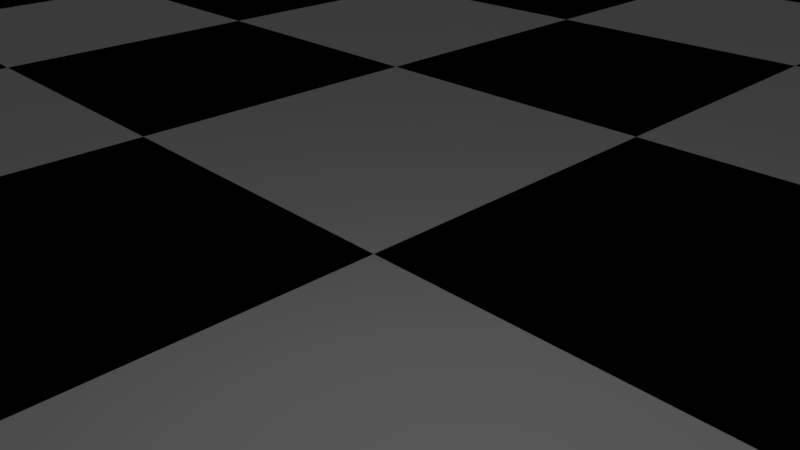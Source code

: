 # Source: Chess_Scene.blend  (saved by Blender 2.77.0; exported with 4.5.12 LTS)
import bpy
from mathutils import Matrix  # noqa: F401  (used for matrix-valued properties, if any)

bpy.ops.wm.read_factory_settings(use_empty=True)
scene = bpy.context.scene
scene.name = 'Scene'

# ---- collections
col_collection_1 = bpy.data.collections.new('Collection 1'); scene.collection.children.link(col_collection_1)

# ---- materials (node trees are filled in below, after node groups)
mat_white_square = bpy.data.materials.new('White Square')
mat_white_square.alpha_threshold = 0.0
mat_white_square.use_transparent_shadow = False
mat_white_square.roughness = 0.5
mat_white_square.line_color = (0.0, 0.0, 0.0, 1.0)
mat_black_square = bpy.data.materials.new('Black Square')
mat_black_square.alpha_threshold = 0.0
mat_black_square.use_transparent_shadow = False
mat_black_square.diffuse_color = (0.0, 0.0, 0.0, 1.0)
mat_black_square.roughness = 0.5

# ---- material node trees

# ---- world
world_world = bpy.data.worlds.new('World'); scene.world = world_world
world_world.color = (0.05088, 0.05088, 0.05088)
world_world.use_sun_shadow = False
world_world.sun_shadow_jitter_overblur = 0.0
world_world.cycles.sampling_method = 'MANUAL'

# ---- cameras
cam_camera = bpy.data.cameras.new('Camera')
cam_camera.clip_end = 100.0
cam_camera.lens = 35.0
cam_camera.sensor_width = 32.0
cam_camera.sensor_height = 18.0
cam_camera.ortho_scale = 7.314
cam_camera.dof.focus_distance = 0.0
cam_camera.dof.aperture_fstop = 128.0

# ---- lights
light_lamp = bpy.data.lights.new('Lamp', 'POINT')
light_lamp.transmission_factor = 0.0
light_lamp.cutoff_distance = 30.0
light_lamp.energy = 100.0
light_lamp.shadow_buffer_clip_start = 1.001
light_lamp.shadow_soft_size = 0.1
light_lamp.shadow_maximum_resolution = 0.006
light_lamp.use_absolute_resolution = True

# ---- meshes
me_sphere_000 = bpy.data.meshes.new('Sphere.000')
me_sphere_000.from_pydata([(-0.7071, -4.768e-07, 4.647), (-1.0, -4.768e-07, 5.661), (-0.7071, 0.7071, 5.661), (-0.5, 0.5, 4.647), (-0.6371, 0.6371, 4.374), (-0.9011, -5.912e-08, 4.374), (-0.5, -0.5, 4.647), (-0.7071, -0.7071, 5.661), (-0.7071, -4.768e-07, 6.272), (-0.5, 0.5, 6.272), (-1.192e-07, 1.0, 5.661), (0.0, 0.7071, 4.647), (1.727e-08, 0.9011, 4.374), (-0.6053, 0.6053, 4.205), (-0.8561, 6.344e-07, 4.205), (-0.6371, -0.6371, 4.374), (0.0, -0.7071, 4.647), (-1.192e-07, -1.0, 5.661), (-0.5, -0.5, 6.272), (-0.526, -0.4373, 6.272), (-0.9018, -0.2207, 5.675), (-0.9523, -0.03675, 5.729), (-0.6438, -0.1529, 6.272), (-1.192e-07, -5.96e-07, 7.098), (0.0, 0.7071, 6.272), (0.7071, 0.7071, 5.661), (0.5, 0.5, 4.647), (0.6371, 0.6371, 4.374), (2.817e-08, 0.8561, 4.205), (-0.8139, 0.8139, 4.076), (-1.151, 8.016e-07, 4.076), (-0.6053, -0.6053, 4.205), (-8.018e-08, -0.9011, 4.374), (0.5, -0.5, 4.647), (0.7071, -0.7071, 5.661), (0.0, -0.7071, 6.272), (-0.4595, -0.4595, 6.339), (-0.2328, -0.2328, 6.713), (0.5, 0.5, 6.272), (0.9916, -4.768e-07, 5.632), (0.7071, -4.768e-07, 4.647), (0.9591, 0.09864, 5.661), (0.9011, -3.515e-07, 4.374), (0.6053, 0.6053, 4.205), (-6.256e-10, 1.151, 4.076), (-0.4193, 0.4193, 3.84), (-0.593, 4.768e-07, 3.84), (-0.8139, -0.8139, 4.076), (-2.064e-07, -0.8561, 4.205), (0.6371, -0.6371, 4.374), (0.9733, -0.03758, 5.622), (0.978, -0.05318, 5.661), (0.5, -0.5, 6.272), (-3.571e-08, -0.4953, 6.519), (-7.883e-08, -0.2395, 6.818), (0.7071, -4.768e-07, 6.272), (0.7553, -4.768e-07, 6.171), (0.9318, 0.1473, 5.676), (0.8561, -6.941e-08, 4.205), (0.8139, 0.8139, 4.076), (0.0, 0.593, 3.84), (-0.7183, 0.7183, 1.628), (-1.016, 7.153e-07, 1.628), (-0.4193, -0.4193, 3.84), (-3.432e-07, -1.151, 4.076), (0.6053, -0.6053, 4.205), (0.5648, -0.3435, 6.272), (0.415, -0.415, 6.412), (0.2053, -0.2053, 6.759), (0.6938, -0.03219, 6.272), (1.151, -2.262e-07, 4.076), (0.4193, 0.4193, 3.84), (0.0, 1.016, 1.628), (-1.086, 8.345e-07, 1.503), (-0.7678, 0.7678, 1.503), (-0.7183, -0.7183, 1.628), (-2.384e-07, -0.593, 3.84), (0.8139, -0.8139, 4.076), (0.593, 0.0, 3.84), (0.7183, 0.7183, 1.628), (0.0, 1.086, 1.503), (-1.615, 1.192e-06, 1.151), (-1.142, 1.142, 1.151), (-0.7678, -0.7678, 1.503), (-3.576e-07, -1.016, 1.628), (0.4193, -0.4193, 3.84), (1.016, -1.192e-07, 1.628), (0.7678, 0.7678, 1.503), (-1.192e-07, 1.615, 1.151), (-1.779, 1.311e-06, 0.8025), (-1.258, 1.258, 0.8025), (-1.142, -1.142, 1.151), (-3.576e-07, -1.086, 1.503), (0.7183, -0.7183, 1.628), (1.086, -1.192e-07, 1.503), (1.142, 1.142, 1.151), (-1.192e-07, 1.779, 0.8025), (-1.632, 1.192e-06, 0.567), (-1.154, 1.154, 0.567), (-1.258, -1.258, 0.8025), (-5.96e-07, -1.615, 1.151), (0.7678, -0.7678, 1.503), (1.615, -2.384e-07, 1.151), (1.258, 1.258, 0.8025), (-1.192e-07, 1.632, 0.567), (-1.311, 1.311, 0.0), (-1.854, 1.311e-06, 0.0), (-1.154, -1.154, 0.567), (-7.153e-07, -1.779, 0.8025), (1.142, -1.142, 1.151), (1.779, -3.576e-07, 0.8025), (1.154, 1.154, 0.567), (-1.192e-07, 1.854, 0.0), (1.311, -1.311, 0.0), (-7.153e-07, -1.854, 0.0), (-1.311, -1.311, 0.0), (1.311, 1.311, 0.0), (1.854, -3.576e-07, 0.0), (-5.96e-07, -1.632, 0.567), (1.258, -1.258, 0.8025), (1.632, -2.384e-07, 0.567), (1.154, -1.154, 0.567), (5.239e-10, -5.588e-09, 7.098), (-0.1926, -5.588e-09, 7.213), (-0.1362, 0.1362, 7.213), (5.239e-10, 0.1926, 7.213), (-0.1362, -0.1362, 7.213), (-0.1926, -5.588e-09, 7.442), (-0.1362, 0.1362, 7.442), (0.1362, 0.1362, 7.213), (5.239e-10, 0.1926, 7.442), (5.239e-10, -0.1926, 7.213), (-0.1362, -0.1362, 7.442), (5.239e-10, -1.863e-08, 7.556), (0.1926, 1.863e-09, 7.213), (0.1362, 0.1362, 7.442), (0.1362, -0.1362, 7.213), (5.239e-10, -0.1926, 7.442), (0.1926, 1.863e-09, 7.442), (0.1362, -0.1362, 7.442)], [], [(0, 1, 2, 3), (3, 4, 5, 0), (6, 7, 1, 0), (1, 8, 9, 2), (3, 2, 10, 11), (11, 12, 4, 3), (4, 13, 14, 5), (0, 5, 15, 6), (16, 17, 7, 6), (7, 18, 19, 20, 21, 22, 8, 1), (8, 23, 9), (2, 9, 24, 10), (11, 10, 25, 26), (26, 27, 12, 11), (12, 28, 13, 4), (29, 30, 14, 13), (5, 14, 31, 15), (6, 15, 32, 16), (33, 34, 17, 16), (17, 35, 18, 7), (18, 36, 19), (37, 23, 8, 22), (9, 23, 24), (10, 24, 38, 25), (39, 40, 26, 25, 41), (40, 42, 27, 26), (27, 43, 28, 12), (44, 29, 13, 28), (45, 46, 30, 29), (30, 47, 31, 14), (15, 31, 48, 32), (16, 32, 49, 33), (40, 39, 50, 51, 34, 33), (34, 52, 35, 17), (35, 53, 36, 18), (54, 23, 37), (24, 23, 38), (25, 38, 55, 56, 57, 41), (33, 49, 42, 40), (42, 58, 43, 27), (59, 44, 28, 43), (60, 45, 29, 44), (61, 62, 46, 45), (46, 63, 47, 30), (47, 64, 48, 31), (32, 48, 65, 49), (66, 52, 34, 51), (52, 67, 53, 35), (68, 23, 54), (38, 23, 55), (56, 55, 69), (49, 65, 58, 42), (70, 59, 43, 58), (71, 60, 44, 59), (72, 61, 45, 60), (73, 62, 61, 74), (62, 75, 63, 46), (63, 76, 64, 47), (64, 77, 65, 48), (67, 52, 66), (55, 23, 68, 69), (77, 70, 58, 65), (78, 71, 59, 70), (79, 72, 60, 71), (74, 61, 72, 80), (81, 73, 74, 82), (83, 75, 62, 73), (75, 84, 76, 63), (76, 85, 77, 64), (85, 78, 70, 77), (86, 79, 71, 78), (80, 72, 79, 87), (82, 74, 80, 88), (89, 81, 82, 90), (91, 83, 73, 81), (92, 84, 75, 83), (84, 93, 85, 76), (93, 86, 78, 85), (87, 79, 86, 94), (88, 80, 87, 95), (90, 82, 88, 96), (97, 89, 90, 98), (99, 91, 81, 89), (100, 92, 83, 91), (101, 93, 84, 92), (94, 86, 93, 101), (95, 87, 94, 102), (96, 88, 95, 103), (98, 90, 96, 104), (105, 106, 97, 98), (107, 99, 89, 97), (108, 100, 91, 99), (109, 101, 92, 100), (102, 94, 101, 109), (103, 95, 102, 110), (104, 96, 103, 111), (112, 105, 98, 104), (113, 114, 115, 106, 105, 112, 116, 117), (106, 115, 107, 97), (118, 108, 99, 107), (119, 109, 100, 108), (110, 102, 109, 119), (111, 103, 110, 120), (116, 112, 104, 111), (113, 117, 120, 121), (114, 113, 121, 118), (115, 114, 118, 107), (117, 116, 111, 120), (121, 119, 108, 118), (120, 110, 119, 121), (20, 19, 36, 53, 67, 66, 51, 50), (50, 39, 41, 57, 21, 20), (57, 56, 69, 68, 54, 37, 22, 21), (122, 123, 124), (122, 124, 125), (122, 126, 123), (123, 127, 128, 124), (122, 125, 129), (124, 128, 130, 125), (122, 131, 126), (126, 132, 127, 123), (127, 133, 128), (122, 129, 134), (125, 130, 135, 129), (128, 133, 130), (122, 136, 131), (131, 137, 132, 126), (132, 133, 127), (122, 134, 136), (129, 135, 138, 134), (130, 133, 135), (136, 139, 137, 131), (137, 133, 132), (134, 138, 139, 136), (135, 133, 138), (139, 133, 137), (138, 133, 139)])
me_sphere_000.use_remesh_preserve_volume = False
me_sphere_000.use_remesh_preserve_attributes = False
me_sphere_000.use_mirror_vertex_groups = False
me_sphere_000.update()
me_sphere_001 = bpy.data.meshes.new('Sphere.001')
me_sphere_001.from_pydata([(-0.7071, 0.0, 0.7071), (-1.0, 0.0, -4.371e-08), (-0.7071, 0.0, -0.7071), (8.742e-08, 0.0, -1.0), (-0.5, 0.5, 0.7071), (-0.7071, 0.7071, -4.371e-08), (-0.5, 0.5, -0.7071), (8.521e-08, 0.7071, 0.7071), (5.541e-08, 1.0, -4.371e-08), (8.521e-08, 0.7071, -0.7071), (0.5, 0.5, 0.7071), (0.7071, 0.7071, -4.371e-08), (0.5, 0.5, -0.7071), (0.7071, 3.201e-08, 0.7071), (1.0, 2.213e-09, -4.371e-08), (0.7071, 3.201e-08, -0.7071), (0.5, -0.5, 0.7071), (0.7071, -0.7071, -4.371e-08), (0.5, -0.5, -0.7071), (8.521e-08, -0.7071, 0.7071), (5.541e-08, -1.0, -4.371e-08), (8.521e-08, -0.7071, -0.7071), (2.561e-08, -6.182e-08, 1.0), (-0.5, -0.5, 0.7071), (-0.7071, -0.7071, -4.371e-08), (-0.5, -0.5, -0.7071), (0.0, 1.854, -4.82), (7.746e-08, 1.016, -3.191), (1.311, 1.311, -4.82), (0.7183, 0.7183, -3.191), (1.854, 1.399e-07, -4.82), (1.016, 3.341e-07, -3.191), (1.311, -1.311, -4.82), (0.7183, -0.7183, -3.191), (-6.04e-07, -1.854, -4.82), (-2.449e-07, -1.016, -3.191), (-1.311, -1.311, -4.82), (-0.7183, -0.7183, -3.191), (-1.854, 1.79e-06, -4.82), (-1.016, 1.239e-06, -3.191), (-1.311, 1.311, -4.82), (-0.7183, 0.7183, -3.191), (2.811e-08, 1.615, -3.669), (1.142, 1.142, -3.669), (1.615, 2.013e-07, -3.669), (1.142, -1.142, -3.669), (-4.982e-07, -1.615, -3.669), (-1.142, -1.142, -3.669), (-1.615, 1.639e-06, -3.669), (-1.142, 1.142, -3.669), (2.616e-08, 1.632, -4.253), (1.154, 1.154, -4.253), (1.632, 1.97e-07, -4.253), (1.154, -1.154, -4.253), (-5.056e-07, -1.632, -4.253), (-1.154, -1.154, -4.253), (-1.632, 1.65e-06, -4.253), (-1.154, 1.154, -4.253), (8.777e-09, 1.779, -4.017), (1.258, 1.258, -4.017), (1.779, 1.591e-07, -4.017), (1.258, -1.258, -4.017), (-5.71e-07, -1.779, -4.017), (-1.258, -1.258, -4.017), (-1.779, 1.743e-06, -4.017), (-1.258, 1.258, -4.017), (8.434e-08, 1.086, -3.317), (0.7678, 0.7678, -3.317), (1.086, 3.331e-07, -3.317), (0.7678, -0.7678, -3.317), (-2.695e-07, -1.086, -3.317), (-0.7678, -0.7678, -3.317), (-1.086, 1.3e-06, -3.317), (-0.7678, 0.7678, -3.317), (-9.315e-08, -0.593, -1.323), (0.4193, -0.4193, -1.323), (-0.593, 9.532e-07, -1.323), (-0.4193, -0.4193, -1.323), (0.593, 4.25e-07, -1.323), (-0.4193, 0.4193, -1.323), (9.504e-08, 0.593, -1.323), (0.4193, 0.4193, -1.323), (-2.941e-07, -1.201, -1.088), (0.8495, -0.8495, -1.088), (-1.201, 1.364e-06, -1.088), (-0.8495, -0.8495, -1.088), (1.201, 2.942e-07, -1.088), (-0.8495, 0.8496, -1.088), (8.713e-08, 1.201, -1.088), (0.8495, 0.8495, -1.088), (-3.013e-08, -0.435, -0.8519), (0.3076, -0.3076, -0.8519), (-0.435, 8.464e-07, -0.8519), (-0.3076, -0.3076, -0.8519), (0.435, 4.589e-07, -0.8519), (-0.3076, 0.3076, -0.8519), (1.079e-07, 0.435, -0.8519), (0.3076, 0.3076, -0.8519)], [], [(2, 1, 5, 6), (0, 22, 4), (3, 2, 6), (1, 0, 4, 5), (6, 5, 8, 9), (4, 22, 7), (3, 6, 9), (5, 4, 7, 8), (9, 8, 11, 12), (7, 22, 10), (3, 9, 12), (8, 7, 10, 11), (12, 11, 14, 15), (10, 22, 13), (3, 12, 15), (11, 10, 13, 14), (15, 14, 17, 18), (13, 22, 16), (3, 15, 18), (14, 13, 16, 17), (18, 17, 20, 21), (16, 22, 19), (3, 18, 21), (17, 16, 19, 20), (20, 19, 23, 24), (21, 20, 24, 25), (19, 22, 23), (3, 21, 25), (3, 25, 2), (24, 23, 0, 1), (25, 24, 1, 2), (23, 22, 0), (32, 34, 36, 38, 40, 26, 28, 30), (31, 29, 81, 78), (32, 30, 52, 53), (30, 28, 51, 52), (28, 26, 50, 51), (26, 40, 57, 50), (40, 38, 56, 57), (38, 36, 55, 56), (36, 34, 54, 55), (34, 32, 53, 54), (54, 62, 63, 55), (55, 63, 64, 56), (56, 64, 65, 57), (57, 65, 58, 50), (50, 58, 59, 51), (51, 59, 60, 52), (52, 60, 61, 53), (53, 61, 62, 54), (62, 46, 47, 63), (63, 47, 48, 64), (64, 48, 49, 65), (65, 49, 42, 58), (58, 42, 43, 59), (59, 43, 44, 60), (60, 44, 45, 61), (61, 45, 46, 62), (46, 70, 71, 47), (47, 71, 72, 48), (48, 72, 73, 49), (49, 73, 66, 42), (42, 66, 67, 43), (43, 67, 68, 44), (44, 68, 69, 45), (45, 69, 70, 46), (70, 35, 37, 71), (71, 37, 39, 72), (72, 39, 41, 73), (73, 41, 27, 66), (66, 27, 29, 67), (67, 29, 31, 68), (68, 31, 33, 69), (69, 33, 35, 70), (77, 74, 82, 85), (27, 41, 79, 80), (33, 31, 78, 75), (41, 39, 76, 79), (29, 27, 80, 81), (35, 33, 75, 74), (37, 35, 74, 77), (39, 37, 77, 76), (86, 89, 97, 94), (76, 77, 85, 84), (81, 80, 88, 89), (79, 76, 84, 87), (75, 78, 86, 83), (74, 75, 83, 82), (78, 81, 89, 86), (80, 79, 87, 88), (90, 91, 94, 97, 96, 95, 92, 93), (88, 87, 95, 96), (85, 82, 90, 93), (84, 85, 93, 92), (89, 88, 96, 97), (87, 84, 92, 95), (83, 86, 94, 91), (82, 83, 91, 90)])
me_sphere_001.use_remesh_preserve_volume = False
me_sphere_001.use_remesh_preserve_attributes = False
me_sphere_001.use_mirror_vertex_groups = False
me_sphere_001.update()
me_cube_001 = bpy.data.meshes.new('Cube.001')
me_cube_001.from_pydata([(-24.0, -24.0, 0.0), (-18.0, -24.0, 0.0), (-12.0, -24.0, 0.0), (-24.0, -18.0, 0.0), (-18.0, -18.0, 0.0), (-12.0, -18.0, 0.0), (-24.0, -12.0, 0.0), (-18.0, -12.0, 0.0), (-12.0, -12.0, 0.0), (-24.0, -12.0, 0.0), (-18.0, -12.0, 0.0), (-12.0, -12.0, 0.0), (-24.0, -6.0, 0.0), (-18.0, -6.0, 0.0), (-12.0, -6.0, 0.0), (-24.0, 0.0, 0.0), (-18.0, 0.0, 0.0), (-12.0, 0.0, 0.0), (-24.0, 0.0, 0.0), (-18.0, 0.0, 0.0), (-12.0, 0.0, 0.0), (-24.0, 6.0, 0.0), (-18.0, 6.0, 0.0), (-12.0, 6.0, 0.0), (-24.0, 12.0, 0.0), (-18.0, 12.0, 0.0), (-12.0, 12.0, 0.0), (-24.0, 12.0, 0.0), (-18.0, 12.0, 0.0), (-12.0, 12.0, 0.0), (-24.0, 18.0, 0.0), (-18.0, 18.0, 0.0), (-12.0, 18.0, 0.0), (-24.0, 24.0, 0.0), (-18.0, 24.0, 0.0), (-12.0, 24.0, 0.0), (-12.0, -24.0, 0.0), (-6.0, -24.0, 0.0), (0.0, -24.0, 0.0), (-12.0, -18.0, 0.0), (-6.0, -18.0, 0.0), (0.0, -18.0, 0.0), (-12.0, -12.0, 0.0), (-6.0, -12.0, 0.0), (0.0, -12.0, 0.0), (-12.0, -12.0, 0.0), (-6.0, -12.0, 0.0), (0.0, -12.0, 0.0), (-12.0, -6.0, 0.0), (-6.0, -6.0, 0.0), (0.0, -6.0, 0.0), (-12.0, 0.0, 0.0), (-6.0, 0.0, 0.0), (0.0, 0.0, 0.0), (-12.0, 0.0, 0.0), (-6.0, 0.0, 0.0), (0.0, 0.0, 0.0), (-12.0, 6.0, 0.0), (-6.0, 6.0, 0.0), (0.0, 6.0, 0.0), (-12.0, 12.0, 0.0), (-6.0, 12.0, 0.0), (0.0, 12.0, 0.0), (-12.0, 12.0, 0.0), (-6.0, 12.0, 0.0), (0.0, 12.0, 0.0), (-12.0, 18.0, 0.0), (-6.0, 18.0, 0.0), (0.0, 18.0, 0.0), (-12.0, 24.0, 0.0), (-6.0, 24.0, 0.0), (0.0, 24.0, 0.0), (0.0, -24.0, 0.0), (6.0, -24.0, 0.0), (12.0, -24.0, 0.0), (0.0, -18.0, 0.0), (6.0, -18.0, 0.0), (12.0, -18.0, 0.0), (0.0, -12.0, 0.0), (6.0, -12.0, 0.0), (12.0, -12.0, 0.0), (0.0, -12.0, 0.0), (6.0, -12.0, 0.0), (12.0, -12.0, 0.0), (0.0, -6.0, 0.0), (6.0, -6.0, 0.0), (12.0, -6.0, 0.0), (0.0, 0.0, 0.0), (6.0, 0.0, 0.0), (12.0, 0.0, 0.0), (0.0, 0.0, 0.0), (6.0, 0.0, 0.0), (12.0, 0.0, 0.0), (0.0, 6.0, 0.0), (6.0, 6.0, 0.0), (12.0, 6.0, 0.0), (0.0, 12.0, 0.0), (6.0, 12.0, 0.0), (12.0, 12.0, 0.0), (0.0, 12.0, 0.0), (6.0, 12.0, 0.0), (12.0, 12.0, 0.0), (0.0, 18.0, 0.0), (6.0, 18.0, 0.0), (12.0, 18.0, 0.0), (0.0, 24.0, 0.0), (6.0, 24.0, 0.0), (12.0, 24.0, 0.0), (12.0, -24.0, 0.0), (18.0, -24.0, 0.0), (24.0, -24.0, 0.0), (12.0, -18.0, 0.0), (18.0, -18.0, 0.0), (24.0, -18.0, 0.0), (12.0, -12.0, 0.0), (18.0, -12.0, 0.0), (24.0, -12.0, 0.0), (12.0, -12.0, 0.0), (18.0, -12.0, 0.0), (24.0, -12.0, 0.0), (12.0, -6.0, 0.0), (18.0, -6.0, 0.0), (24.0, -6.0, 0.0), (12.0, 0.0, 0.0), (18.0, 0.0, 0.0), (24.0, 0.0, 0.0), (12.0, 0.0, 0.0), (18.0, 0.0, 0.0), (24.0, 0.0, 0.0), (12.0, 6.0, 0.0), (18.0, 6.0, 0.0), (24.0, 6.0, 0.0), (12.0, 12.0, 0.0), (18.0, 12.0, 0.0), (24.0, 12.0, 0.0), (12.0, 12.0, 0.0), (18.0, 12.0, 0.0), (24.0, 12.0, 0.0), (12.0, 18.0, 0.0), (18.0, 18.0, 0.0), (24.0, 18.0, 0.0), (12.0, 24.0, 0.0), (18.0, 24.0, 0.0), (24.0, 24.0, 0.0)], [], [(0, 1, 4, 3), (1, 2, 5, 4), (3, 4, 7, 6), (4, 5, 8, 7), (9, 10, 13, 12), (10, 11, 14, 13), (12, 13, 16, 15), (13, 14, 17, 16), (18, 19, 22, 21), (19, 20, 23, 22), (21, 22, 25, 24), (22, 23, 26, 25), (27, 28, 31, 30), (28, 29, 32, 31), (30, 31, 34, 33), (31, 32, 35, 34), (36, 37, 40, 39), (37, 38, 41, 40), (39, 40, 43, 42), (40, 41, 44, 43), (45, 46, 49, 48), (46, 47, 50, 49), (48, 49, 52, 51), (49, 50, 53, 52), (54, 55, 58, 57), (55, 56, 59, 58), (57, 58, 61, 60), (58, 59, 62, 61), (63, 64, 67, 66), (64, 65, 68, 67), (66, 67, 70, 69), (67, 68, 71, 70), (72, 73, 76, 75), (73, 74, 77, 76), (75, 76, 79, 78), (76, 77, 80, 79), (81, 82, 85, 84), (82, 83, 86, 85), (84, 85, 88, 87), (85, 86, 89, 88), (90, 91, 94, 93), (91, 92, 95, 94), (93, 94, 97, 96), (94, 95, 98, 97), (99, 100, 103, 102), (100, 101, 104, 103), (102, 103, 106, 105), (103, 104, 107, 106), (108, 109, 112, 111), (109, 110, 113, 112), (111, 112, 115, 114), (112, 113, 116, 115), (117, 118, 121, 120), (118, 119, 122, 121), (120, 121, 124, 123), (121, 122, 125, 124), (126, 127, 130, 129), (127, 128, 131, 130), (129, 130, 133, 132), (130, 131, 134, 133), (135, 136, 139, 138), (136, 137, 140, 139), (138, 139, 142, 141), (139, 140, 143, 142)])
me_cube_001.polygons.foreach_set('material_index', [1, 0, 0, 1, 1, 0, 0, 1, 1, 0, 0, 1, 1, 0, 0, 1, 1, 0, 0, 1, 1, 0, 0, 1, 1, 0, 0, 1, 1, 0, 0, 1, 1, 0, 0, 1, 1, 0, 0, 1, 1, 0, 0, 1, 1, 0, 0, 1, 1, 0, 0, 1, 1, 0, 0, 1, 1, 0, 0, 1, 1, 0, 0, 1])
me_cube_001.materials.append(mat_white_square)
me_cube_001.materials.append(mat_black_square)
me_cube_001.use_remesh_preserve_volume = False
me_cube_001.use_remesh_preserve_attributes = False
me_cube_001.use_mirror_vertex_groups = False
me_cube_001.update()

# ---- objects
ob_white_pieces = bpy.data.objects.new('White Pieces', None)
ob_lp_bishop_001 = bpy.data.objects.new('LP Bishop.001', me_sphere_000)
ob_white_pawn_007 = bpy.data.objects.new('White Pawn.007', me_sphere_001)
ob_white_pawn_006 = bpy.data.objects.new('White Pawn.006', me_sphere_001)
ob_white_pawn_005 = bpy.data.objects.new('White Pawn.005', me_sphere_001)
ob_white_pawn_004 = bpy.data.objects.new('White Pawn.004', me_sphere_001)
ob_white_pawn_003 = bpy.data.objects.new('White Pawn.003', me_sphere_001)
ob_white_pawn_002 = bpy.data.objects.new('White Pawn.002', me_sphere_001)
ob_white_pawn_001 = bpy.data.objects.new('White Pawn.001', me_sphere_001)
ob_white_pawn = bpy.data.objects.new('White Pawn', me_sphere_001)
ob_lamp = bpy.data.objects.new('Lamp', light_lamp)
ob_camera = bpy.data.objects.new('Camera', cam_camera)
ob_chess_board = bpy.data.objects.new('Chess Board', me_cube_001)
ob_lp_bishop = bpy.data.objects.new('LP Bishop', me_sphere_000)

# ---- transforms, parenting, visibility, modifiers, constraints
ob_white_pieces.location = (-0.3224, 0.4869, 1.318)
ob_white_pieces.empty_image_offset = (0.0, 0.0)
ob_white_pieces.lineart.crease_threshold = 0.0
ob_lp_bishop_001.location = (9.0, -21.0, 0.0)
ob_lp_bishop_001.scale = (1.079, 1.079, 1.048)
ob_lp_bishop_001.lineart.crease_threshold = 0.0
ob_white_pawn_007.location = (21.0, -15.0, 3.9)
ob_white_pawn_007.scale = (0.8092, 0.8092, 0.8092)
ob_white_pawn_007.lineart.crease_threshold = 0.0
ob_white_pawn_006.location = (15.0, -15.0, 3.9)
ob_white_pawn_006.scale = (0.8092, 0.8092, 0.8092)
ob_white_pawn_006.lineart.crease_threshold = 0.0
ob_white_pawn_005.location = (9.0, -15.0, 3.9)
ob_white_pawn_005.scale = (0.8092, 0.8092, 0.8092)
ob_white_pawn_005.lineart.crease_threshold = 0.0
ob_white_pawn_004.location = (3.0, -15.0, 3.9)
ob_white_pawn_004.scale = (0.8092, 0.8092, 0.8092)
ob_white_pawn_004.lineart.crease_threshold = 0.0
ob_white_pawn_003.location = (-3.0, -15.0, 3.9)
ob_white_pawn_003.scale = (0.8092, 0.8092, 0.8092)
ob_white_pawn_003.lineart.crease_threshold = 0.0
ob_white_pawn_002.location = (-9.0, -15.0, 3.9)
ob_white_pawn_002.scale = (0.8092, 0.8092, 0.8092)
ob_white_pawn_002.lineart.crease_threshold = 0.0
ob_white_pawn_001.location = (-15.0, -15.0, 3.9)
ob_white_pawn_001.scale = (0.8092, 0.8092, 0.8092)
ob_white_pawn_001.lineart.crease_threshold = 0.0
ob_white_pawn.location = (-21.0, -15.0, 3.9)
ob_white_pawn.scale = (0.8092, 0.8092, 0.8092)
ob_white_pawn.lineart.crease_threshold = 0.0
ob_lamp.location = (4.076, -2.545, 5.904)
ob_lamp.rotation_euler = (0.6503, 0.05522, 1.866)
ob_lamp.lock_rotations_4d = False
ob_lamp.empty_display_type = 'ARROWS'
ob_lamp.color = (0.0, 0.0, 0.0, 0.0)
ob_lamp.lineart.crease_threshold = 0.0
ob_camera.location = (7.481, -6.508, 5.344)
ob_camera.rotation_euler = (1.109, 0.01082, 0.8149)
ob_camera.lock_rotations_4d = False
ob_camera.empty_display_type = 'ARROWS'
ob_camera.color = (0.0, 0.0, 0.0, 0.0)
ob_camera.display_type = 'WIRE'
ob_camera.lineart.crease_threshold = 0.0
ob_chess_board.location = (0.0, 0.0, 0.0)
ob_chess_board.lock_rotations_4d = False
ob_chess_board.empty_display_type = 'ARROWS'
ob_chess_board.lineart.crease_threshold = 0.0
ob_lp_bishop.location = (-9.0, -21.0, 0.0)
ob_lp_bishop.scale = (1.079, 1.079, 1.048)
ob_lp_bishop.lineart.crease_threshold = 0.0

# ---- collection membership
col_collection_1.objects.link(ob_white_pieces)
col_collection_1.objects.link(ob_lp_bishop_001)
col_collection_1.objects.link(ob_white_pawn_007)
col_collection_1.objects.link(ob_white_pawn_006)
col_collection_1.objects.link(ob_white_pawn_005)
col_collection_1.objects.link(ob_white_pawn_004)
col_collection_1.objects.link(ob_white_pawn_003)
col_collection_1.objects.link(ob_white_pawn_002)
col_collection_1.objects.link(ob_white_pawn_001)
col_collection_1.objects.link(ob_white_pawn)
col_collection_1.objects.link(ob_lamp)
col_collection_1.objects.link(ob_camera)
col_collection_1.objects.link(ob_chess_board)
col_collection_1.objects.link(ob_lp_bishop)

# ---- scene / render settings (as saved in the file)
scene.camera = ob_camera
scene.frame_start = 1; scene.frame_end = 250; scene.frame_set(1)
scene.render.engine = 'BLENDER_EEVEE_NEXT'
scene.render.resolution_percentage = 50
scene.render.dither_intensity = 0.0
scene.cycles.use_denoising = False
scene.cycles.samples = 128
scene.cycles.sampling_pattern = 'TABULATED_SOBOL'
scene.cycles.light_sampling_threshold = 0.0
scene.cycles.use_adaptive_sampling = False
scene.cycles.use_light_tree = False
scene.cycles.blur_glossy = 0.0
scene.cycles.sample_clamp_indirect = 0.0
scene.view_settings.view_transform = 'Standard'
bpy.context.view_layer.update()
